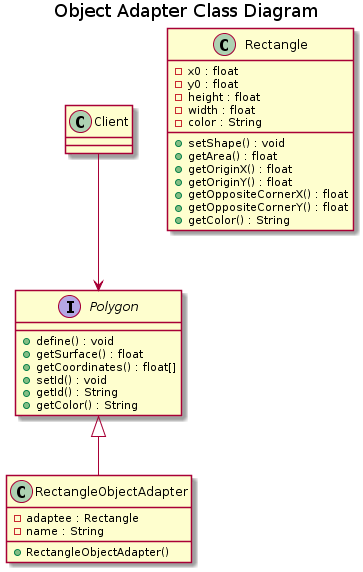

The diagram above was rendered by PlantUML. Its source (embedded in the PNG):
@startuml

title Object Adapter Class Diagram

class Client {

}

interface Polygon {
    +define() : void
    +getSurface() : float
    +getCoordinates() : float[]
    +setId() : void
    +getId() : String
    +getColor() : String
}

class RectangleObjectAdapter {
    +RectangleObjectAdapter()
    -adaptee : Rectangle
    -name : String
}



class Rectangle {
    +setShape() : void
    +getArea() : float
    +getOriginX() : float
    +getOriginY() : float
    +getOppositeCornerX() : float
    +getOppositeCornerY() : float
    +getColor() : String
   	-x0 : float
   	-y0 : float
   	-height : float
   	-width : float
    -color : String
}


Polygon <|-- RectangleObjectAdapter
Client --> Polygon


@enduml